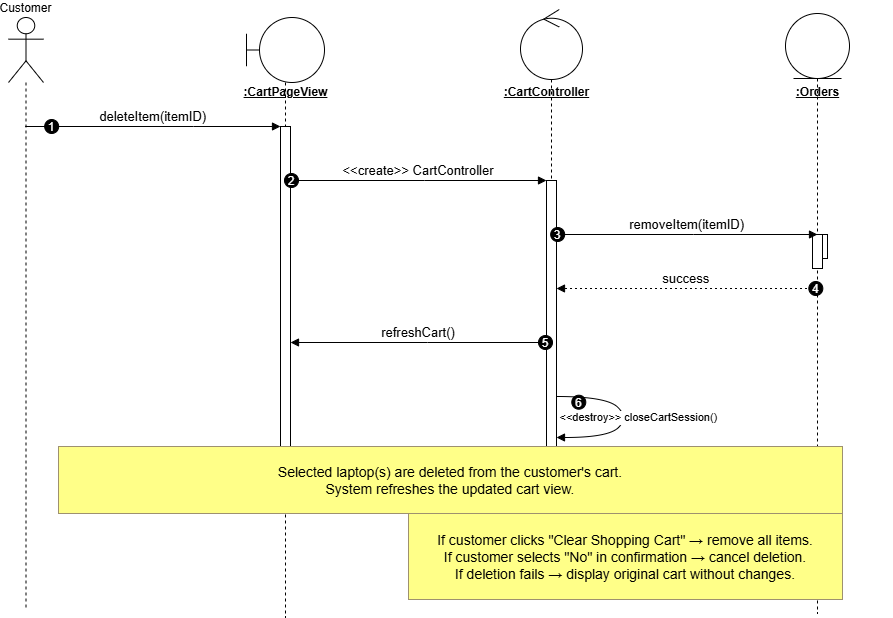

The diagram above was exported from draw.io. Its source (the exported page's mxGraphModel, read from the mxfile embedded in the PNG):
<mxGraphModel dx="1389" dy="835" grid="1" gridSize="10" guides="1" tooltips="1" connect="1" arrows="1" fold="1" page="1" pageScale="1" pageWidth="850" pageHeight="1100" math="0" shadow="0">
  <root>
    <mxCell id="0" />
    <mxCell id="1" parent="0" />
    <mxCell id="XRIYqNrWCl2DaVbsZ4oQ-2" value="" style="shape=umlLifeline;perimeter=lifelinePerimeter;whiteSpace=wrap;container=0;dropTarget=0;collapsible=0;recursiveResize=0;outlineConnect=0;portConstraint=eastwest;newEdgeStyle={&quot;edgeStyle&quot;:&quot;elbowEdgeStyle&quot;,&quot;elbow&quot;:&quot;vertical&quot;,&quot;curved&quot;:0,&quot;rounded&quot;:0};participant=umlBoundary;size=65;fontSize=16;" parent="1" vertex="1">
      <mxGeometry x="258" y="20" width="78" height="600" as="geometry" />
    </mxCell>
    <mxCell id="XRIYqNrWCl2DaVbsZ4oQ-4" value="" style="shape=umlLifeline;perimeter=lifelinePerimeter;whiteSpace=wrap;container=0;dropTarget=0;collapsible=0;recursiveResize=0;outlineConnect=0;portConstraint=eastwest;newEdgeStyle={&quot;edgeStyle&quot;:&quot;elbowEdgeStyle&quot;,&quot;elbow&quot;:&quot;vertical&quot;,&quot;curved&quot;:0,&quot;rounded&quot;:0};participant=umlControl;size=70;fontSize=16;" parent="1" vertex="1">
      <mxGeometry x="532" y="12" width="62" height="590" as="geometry" />
    </mxCell>
    <mxCell id="XRIYqNrWCl2DaVbsZ4oQ-6" value="" style="shape=umlLifeline;perimeter=lifelinePerimeter;whiteSpace=wrap;container=0;dropTarget=0;collapsible=0;recursiveResize=0;outlineConnect=0;portConstraint=eastwest;newEdgeStyle={&quot;edgeStyle&quot;:&quot;elbowEdgeStyle&quot;,&quot;elbow&quot;:&quot;vertical&quot;,&quot;curved&quot;:0,&quot;rounded&quot;:0};participant=umlEntity;size=65;fontSize=16;" parent="1" vertex="1">
      <mxGeometry x="797" y="16" width="64" height="600" as="geometry" />
    </mxCell>
    <mxCell id="XRIYqNrWCl2DaVbsZ4oQ-7" value="" style="points=[];perimeter=orthogonalPerimeter;outlineConnect=0;targetShapes=umlLifeline;portConstraint=eastwest;newEdgeStyle={&quot;edgeStyle&quot;:&quot;elbowEdgeStyle&quot;,&quot;elbow&quot;:&quot;vertical&quot;,&quot;curved&quot;:0,&quot;rounded&quot;:0}" parent="1" vertex="1">
      <mxGeometry x="829" y="237" width="10" height="24" as="geometry" />
    </mxCell>
    <mxCell id="XRIYqNrWCl2DaVbsZ4oQ-3" value="" style="points=[];perimeter=orthogonalPerimeter;outlineConnect=0;targetShapes=umlLifeline;portConstraint=eastwest;newEdgeStyle={&quot;edgeStyle&quot;:&quot;elbowEdgeStyle&quot;,&quot;elbow&quot;:&quot;vertical&quot;,&quot;curved&quot;:0,&quot;rounded&quot;:0}" parent="1" vertex="1">
      <mxGeometry x="292" y="129" width="10" height="340" as="geometry" />
    </mxCell>
    <mxCell id="XRIYqNrWCl2DaVbsZ4oQ-5" value="" style="points=[];perimeter=orthogonalPerimeter;outlineConnect=0;targetShapes=umlLifeline;portConstraint=eastwest;newEdgeStyle={&quot;edgeStyle&quot;:&quot;elbowEdgeStyle&quot;,&quot;elbow&quot;:&quot;vertical&quot;,&quot;curved&quot;:0,&quot;rounded&quot;:0}" parent="1" vertex="1">
      <mxGeometry x="558" y="183" width="10" height="266" as="geometry" />
    </mxCell>
    <mxCell id="XRIYqNrWCl2DaVbsZ4oQ-8" value="" style="points=[];perimeter=orthogonalPerimeter;outlineConnect=0;targetShapes=umlLifeline;portConstraint=eastwest;newEdgeStyle={&quot;edgeStyle&quot;:&quot;elbowEdgeStyle&quot;,&quot;elbow&quot;:&quot;vertical&quot;,&quot;curved&quot;:0,&quot;rounded&quot;:0}" parent="1" vertex="1">
      <mxGeometry x="824" y="237" width="10" height="34" as="geometry" />
    </mxCell>
    <mxCell id="XRIYqNrWCl2DaVbsZ4oQ-1" value="Customer" style="shape=umlLifeline;perimeter=lifelinePerimeter;whiteSpace=wrap;container=1;dropTarget=0;collapsible=0;recursiveResize=0;outlineConnect=0;portConstraint=eastwest;newEdgeStyle={&quot;edgeStyle&quot;:&quot;elbowEdgeStyle&quot;,&quot;elbow&quot;:&quot;vertical&quot;,&quot;curved&quot;:0,&quot;rounded&quot;:0};participant=umlActor;verticalAlign=bottom;labelPosition=center;verticalLabelPosition=top;align=center;size=65;" parent="1" vertex="1">
      <mxGeometry x="20" y="20" width="35" height="590" as="geometry" />
    </mxCell>
    <mxCell id="XRIYqNrWCl2DaVbsZ4oQ-2-label" value="&lt;u&gt;&lt;b&gt;:CartPageView&lt;/b&gt;&lt;/u&gt;" style="text;html=1;align=center;verticalAlign=middle;" parent="1" vertex="1">
      <mxGeometry x="222" y="85" width="150" height="20" as="geometry" />
    </mxCell>
    <mxCell id="XRIYqNrWCl2DaVbsZ4oQ-4-label" value="&lt;u&gt;&lt;b&gt;:CartController&lt;/b&gt;&lt;/u&gt;" style="text;html=1;align=center;verticalAlign=middle;" parent="1" vertex="1">
      <mxGeometry x="483" y="85" width="150" height="20" as="geometry" />
    </mxCell>
    <mxCell id="XRIYqNrWCl2DaVbsZ4oQ-6-label" value="&lt;u&gt;&lt;b&gt;:Orders&lt;/b&gt;&lt;/u&gt;" style="text;html=1;align=center;verticalAlign=middle;" parent="1" vertex="1">
      <mxGeometry x="754" y="85" width="150" height="20" as="geometry" />
    </mxCell>
    <mxCell id="XRIYqNrWCl2DaVbsZ4oQ-9" value="deleteItem(itemID)" style="verticalAlign=bottom;edgeStyle=elbowEdgeStyle;elbow=vertical;curved=0;rounded=0;endArrow=block;fontSize=13;" parent="1" source="XRIYqNrWCl2DaVbsZ4oQ-1" target="XRIYqNrWCl2DaVbsZ4oQ-3" edge="1">
      <mxGeometry x="0.0039" relative="1" as="geometry">
        <Array as="points">
          <mxPoint x="205" y="129" />
        </Array>
        <mxPoint as="offset" />
      </mxGeometry>
    </mxCell>
    <mxCell id="XRIYqNrWCl2DaVbsZ4oQ-10" value="1" style="ellipse;aspect=fixed;fillColor=#000000;align=center;fontColor=#FFFFFF;" parent="XRIYqNrWCl2DaVbsZ4oQ-9" vertex="1">
      <mxGeometry width="14" height="14" relative="1" as="geometry">
        <mxPoint x="-108.5" y="-7" as="offset" />
      </mxGeometry>
    </mxCell>
    <mxCell id="XRIYqNrWCl2DaVbsZ4oQ-11" value="&lt;&lt;create&gt;&gt; CartController" style="verticalAlign=bottom;edgeStyle=elbowEdgeStyle;elbow=vertical;curved=0;rounded=0;endArrow=block;fontSize=13;" parent="1" source="XRIYqNrWCl2DaVbsZ4oQ-3" target="XRIYqNrWCl2DaVbsZ4oQ-5" edge="1">
      <mxGeometry relative="1" as="geometry">
        <Array as="points">
          <mxPoint x="436" y="183" />
        </Array>
      </mxGeometry>
    </mxCell>
    <mxCell id="XRIYqNrWCl2DaVbsZ4oQ-12" value="2" style="ellipse;aspect=fixed;fillColor=#000000;align=center;fontColor=#FFFFFF;" parent="XRIYqNrWCl2DaVbsZ4oQ-11" vertex="1">
      <mxGeometry width="14" height="14" relative="1" as="geometry">
        <mxPoint x="-134" y="-7" as="offset" />
      </mxGeometry>
    </mxCell>
    <mxCell id="XRIYqNrWCl2DaVbsZ4oQ-13" value="removeItem(itemID)" style="verticalAlign=bottom;edgeStyle=elbowEdgeStyle;elbow=vertical;curved=0;rounded=0;endArrow=block;fontSize=13;" parent="1" source="XRIYqNrWCl2DaVbsZ4oQ-5" target="XRIYqNrWCl2DaVbsZ4oQ-7" edge="1">
      <mxGeometry relative="1" as="geometry">
        <Array as="points">
          <mxPoint x="705" y="237" />
        </Array>
      </mxGeometry>
    </mxCell>
    <mxCell id="XRIYqNrWCl2DaVbsZ4oQ-14" value="3" style="ellipse;aspect=fixed;fillColor=#000000;align=center;fontColor=#FFFFFF;" parent="XRIYqNrWCl2DaVbsZ4oQ-13" vertex="1">
      <mxGeometry width="14" height="14" relative="1" as="geometry">
        <mxPoint x="-136.5" y="-7" as="offset" />
      </mxGeometry>
    </mxCell>
    <mxCell id="XRIYqNrWCl2DaVbsZ4oQ-15" value="success" style="verticalAlign=bottom;edgeStyle=elbowEdgeStyle;elbow=vertical;curved=0;rounded=0;dashed=1;dashPattern=2 3;endArrow=block;fontSize=13;" parent="1" source="XRIYqNrWCl2DaVbsZ4oQ-6" target="XRIYqNrWCl2DaVbsZ4oQ-5" edge="1">
      <mxGeometry relative="1" as="geometry">
        <Array as="points">
          <mxPoint x="708" y="291" />
        </Array>
      </mxGeometry>
    </mxCell>
    <mxCell id="XRIYqNrWCl2DaVbsZ4oQ-16" value="4" style="ellipse;aspect=fixed;fillColor=#000000;align=center;fontColor=#FFFFFF;" parent="XRIYqNrWCl2DaVbsZ4oQ-15" vertex="1">
      <mxGeometry width="14" height="14" relative="1" as="geometry">
        <mxPoint x="122.5" y="-7" as="offset" />
      </mxGeometry>
    </mxCell>
    <mxCell id="XRIYqNrWCl2DaVbsZ4oQ-17" value="refreshCart()" style="verticalAlign=bottom;edgeStyle=elbowEdgeStyle;elbow=vertical;curved=0;rounded=0;endArrow=block;fontSize=13;" parent="1" source="XRIYqNrWCl2DaVbsZ4oQ-5" target="XRIYqNrWCl2DaVbsZ4oQ-3" edge="1">
      <mxGeometry relative="1" as="geometry">
        <Array as="points">
          <mxPoint x="439" y="345" />
        </Array>
      </mxGeometry>
    </mxCell>
    <mxCell id="XRIYqNrWCl2DaVbsZ4oQ-18" value="5" style="ellipse;aspect=fixed;fillColor=#000000;align=center;fontColor=#FFFFFF;" parent="XRIYqNrWCl2DaVbsZ4oQ-17" vertex="1">
      <mxGeometry width="14" height="14" relative="1" as="geometry">
        <mxPoint x="120" y="-7" as="offset" />
      </mxGeometry>
    </mxCell>
    <mxCell id="XRIYqNrWCl2DaVbsZ4oQ-19" value="&lt;&lt;destroy&gt;&gt; closeCartSession()" style="curved=1;endArrow=block;rounded=0;" parent="1" source="XRIYqNrWCl2DaVbsZ4oQ-5" target="XRIYqNrWCl2DaVbsZ4oQ-5" edge="1">
      <mxGeometry x="0.0008" y="10" relative="1" as="geometry">
        <Array as="points">
          <mxPoint x="618" y="399" />
          <mxPoint x="640" y="420" />
          <mxPoint x="620" y="440" />
        </Array>
        <mxPoint x="3" y="-7" as="offset" />
      </mxGeometry>
    </mxCell>
    <mxCell id="XRIYqNrWCl2DaVbsZ4oQ-20" value="6" style="ellipse;aspect=fixed;fillColor=#000000;align=center;fontColor=#FFFFFF;" parent="XRIYqNrWCl2DaVbsZ4oQ-19" vertex="1">
      <mxGeometry width="14" height="14" relative="1" as="geometry">
        <mxPoint x="-57" y="-22" as="offset" />
      </mxGeometry>
    </mxCell>
    <mxCell id="XRIYqNrWCl2DaVbsZ4oQ-21" value="Selected laptop(s) are deleted from the customer's cart.&#10;System refreshes the updated cart view." style="fillColor=#ffff88;strokeColor=#9E916F;fontSize=14;" parent="1" vertex="1">
      <mxGeometry x="70" y="449" width="784" height="67" as="geometry" />
    </mxCell>
    <mxCell id="XRIYqNrWCl2DaVbsZ4oQ-22" value="If customer clicks &quot;Clear Shopping Cart&quot; → remove all items.&#10;If customer selects &quot;No&quot; in confirmation → cancel deletion.&#10;If deletion fails → display original cart without changes." style="fillColor=#ffff88;strokeColor=#9E916F;fontSize=14;" parent="1" vertex="1">
      <mxGeometry x="420" y="516" width="434" height="86" as="geometry" />
    </mxCell>
  </root>
</mxGraphModel>